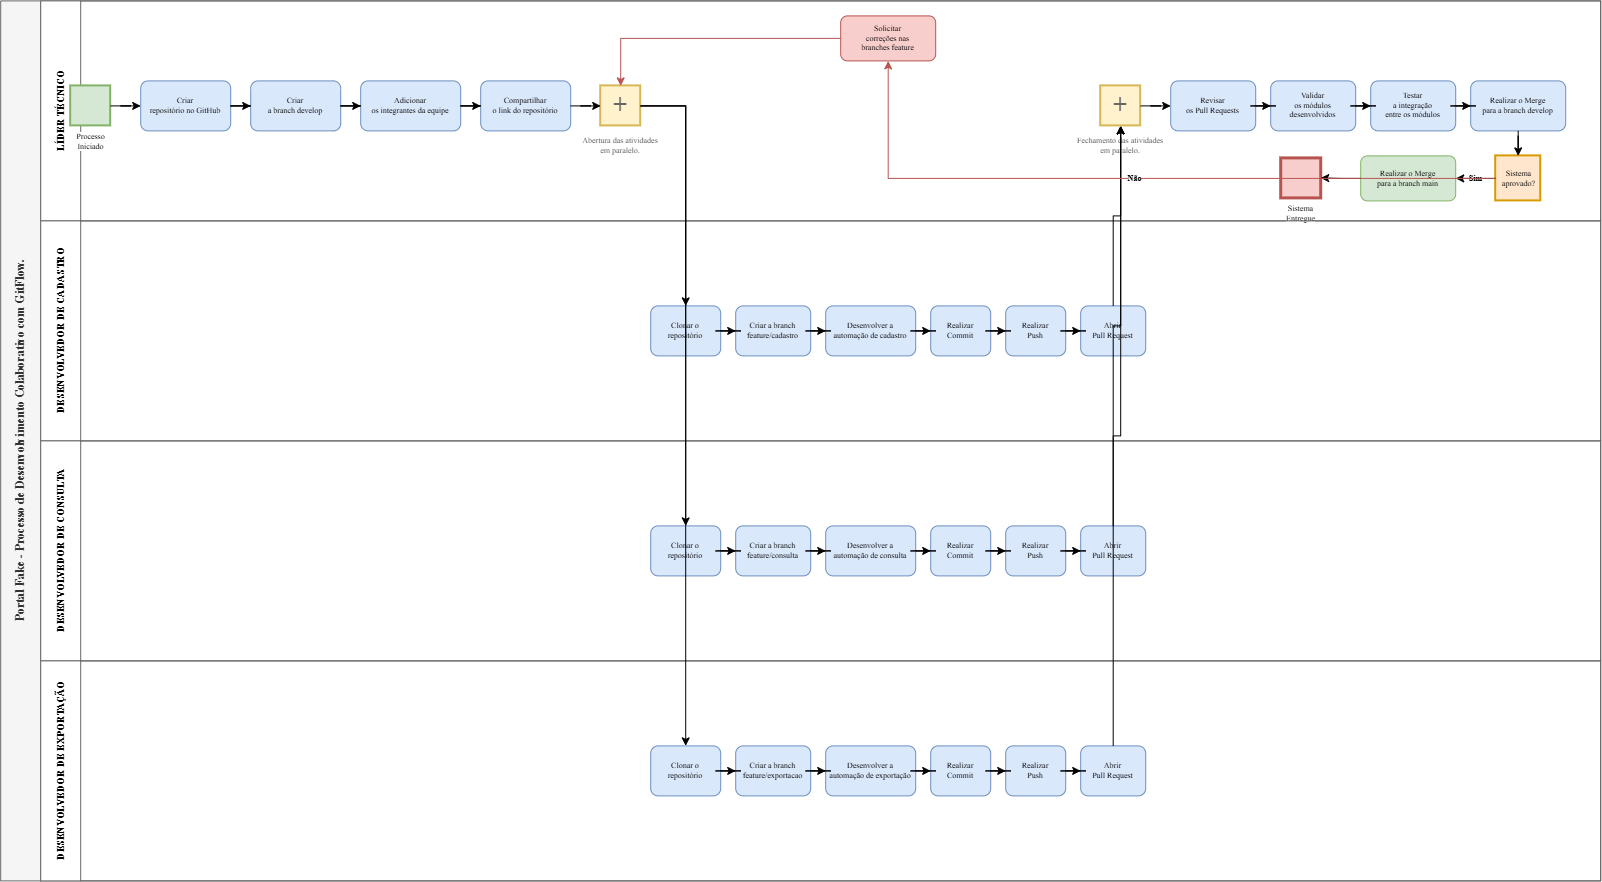

The diagram above was exported from draw.io. Its source (the exported page's mxGraphModel, read from the mxfile embedded in the PNG):
<mxGraphModel dx="2002" dy="1380" grid="1" gridSize="10" guides="1" tooltips="1" connect="1" arrows="1" fold="1" page="1" pageScale="1" pageWidth="1700" pageHeight="1100" math="0" shadow="0">
  <root>
    <mxCell id="0" />
    <mxCell id="1" parent="0" />
    <mxCell id="pool1" parent="1" style="swimlane;html=1;childLayout=stackLayout;resizeParent=1;resizeParentMax=0;startSize=40;horizontal=0;horizontalFlip=0;fillColor=#f5f5f5;fontColor=#333333;strokeColor=#666666;fontFamily=Times New Roman;fontSize=12;fontStyle=1;" value="Portal Fake - Processo de Desenvolvimento Colaborativo com GitFlow." vertex="1">
      <mxGeometry height="880" width="1600" x="40" y="40" as="geometry" />
    </mxCell>
    <mxCell id="lane_lt" parent="pool1" style="swimlane;html=1;startSize=40;horizontal=0;fillColor=#ffffff;strokeColor=#666666;fontFamily=Times New Roman;fontSize=10;fontStyle=1;" value="LÍDER TÉCNICO" vertex="1">
      <mxGeometry height="220" width="1560" x="40" as="geometry" />
    </mxCell>
    <mxCell id="start_evt" parent="lane_lt" style="ellipse;shape=bpmnEvent;html=1;verticalLabelPosition=bottom;labelBackgroundColor=#ffffff;verticalAlign=top;fillColor=#d5e8d4;strokeColor=#82b366;strokeWidth=2;fontFamily=Times New Roman;fontSize=8;" value="Processo&#10;Iniciado" vertex="1">
      <mxGeometry height="40" width="40" x="30" y="85" as="geometry" />
    </mxCell>
    <mxCell id="task_lt_1" parent="lane_lt" style="rounded=1;whiteSpace=wrap;html=1;fillColor=#dae8fc;strokeColor=#6c8ebf;strokeWidth=1;fontFamily=Times New Roman;fontSize=8;" value="Criar&#10;repositório no GitHub" vertex="1">
      <mxGeometry height="50" width="90" x="100" y="80" as="geometry" />
    </mxCell>
    <mxCell id="task_lt_2" parent="lane_lt" style="rounded=1;whiteSpace=wrap;html=1;fillColor=#dae8fc;strokeColor=#6c8ebf;strokeWidth=1;fontFamily=Times New Roman;fontSize=8;" value="Criar&#10;a branch develop" vertex="1">
      <mxGeometry height="50" width="90" x="210" y="80" as="geometry" />
    </mxCell>
    <mxCell id="task_lt_3" parent="lane_lt" style="rounded=1;whiteSpace=wrap;html=1;fillColor=#dae8fc;strokeColor=#6c8ebf;strokeWidth=1;fontFamily=Times New Roman;fontSize=8;" value="Adicionar&#10;os integrantes da equipe" vertex="1">
      <mxGeometry height="50" width="100" x="320" y="80" as="geometry" />
    </mxCell>
    <mxCell id="task_lt_4" parent="lane_lt" style="rounded=1;whiteSpace=wrap;html=1;fillColor=#dae8fc;strokeColor=#6c8ebf;strokeWidth=1;fontFamily=Times New Roman;fontSize=8;" value="Compartilhar&#10;o link do repositório" vertex="1">
      <mxGeometry height="50" width="90" x="440" y="80" as="geometry" />
    </mxCell>
    <mxCell id="gw_fork" parent="lane_lt" style="rhombus;shape=bpmnGateway;html=1;fillColor=#fff2cc;strokeColor=#d6b656;strokeWidth=2;fontFamily=Times New Roman;fontSize=8;" value="" vertex="1">
      <mxGeometry height="40" width="40" x="560" y="85" as="geometry" />
    </mxCell>
    <mxCell id="gw_fork_symbol" parent="gw_fork" style="text;html=1;strokeColor=none;fillColor=none;align=center;verticalAlign=middle;whiteSpace=wrap;rounded=0;fontSize=24;fontStyle=1;fontFamily=Times New Roman;fontColor=#666666;" value="+" vertex="1">
      <mxGeometry height="40" width="40" as="geometry" />
    </mxCell>
    <mxCell id="lbl_gw_fork" parent="lane_lt" style="text;html=1;strokeColor=none;fillColor=none;align=center;verticalAlign=middle;whiteSpace=wrap;rounded=0;fontFamily=Times New Roman;fontSize=8;fontColor=#555555;" value="Abertura das atividades&#10;em paralelo." vertex="1">
      <mxGeometry height="30" width="100" x="530" y="130" as="geometry" />
    </mxCell>
    <mxCell id="gw_join" parent="lane_lt" style="rhombus;shape=bpmnGateway;html=1;fillColor=#fff2cc;strokeColor=#d6b656;strokeWidth=2;fontFamily=Times New Roman;fontSize=8;" value="" vertex="1">
      <mxGeometry height="40" width="40" x="1060" y="85" as="geometry" />
    </mxCell>
    <mxCell id="gw_join_symbol" parent="gw_join" style="text;html=1;strokeColor=none;fillColor=none;align=center;verticalAlign=middle;whiteSpace=wrap;rounded=0;fontSize=24;fontStyle=1;fontFamily=Times New Roman;fontColor=#666666;" value="+" vertex="1">
      <mxGeometry height="40" width="40" as="geometry" />
    </mxCell>
    <mxCell id="lbl_gw_join" parent="lane_lt" style="text;html=1;strokeColor=none;fillColor=none;align=center;verticalAlign=middle;whiteSpace=wrap;rounded=0;fontFamily=Times New Roman;fontSize=8;fontColor=#555555;" value="Fechamento das atividades&#10;em paralelo." vertex="1">
      <mxGeometry height="30" width="110" x="1025" y="130" as="geometry" />
    </mxCell>
    <mxCell id="task_lt_rev" parent="lane_lt" style="rounded=1;whiteSpace=wrap;html=1;fillColor=#dae8fc;strokeColor=#6c8ebf;strokeWidth=1;fontFamily=Times New Roman;fontSize=8;" value="Revisar&#10;os Pull Requests" vertex="1">
      <mxGeometry height="50" width="85" x="1130" y="80" as="geometry" />
    </mxCell>
    <mxCell id="task_lt_val" parent="lane_lt" style="rounded=1;whiteSpace=wrap;html=1;fillColor=#dae8fc;strokeColor=#6c8ebf;strokeWidth=1;fontFamily=Times New Roman;fontSize=8;" value="Validar&#10;os módulos&#10;desenvolvidos" vertex="1">
      <mxGeometry height="50" width="85" x="1230" y="80" as="geometry" />
    </mxCell>
    <mxCell id="task_lt_test" parent="lane_lt" style="rounded=1;whiteSpace=wrap;html=1;fillColor=#dae8fc;strokeColor=#6c8ebf;strokeWidth=1;fontFamily=Times New Roman;fontSize=8;" value="Testar&#10;a integração&#10;entre os módulos" vertex="1">
      <mxGeometry height="50" width="85" x="1330" y="80" as="geometry" />
    </mxCell>
    <mxCell id="task_lt_merge_dev" parent="lane_lt" style="rounded=1;whiteSpace=wrap;html=1;fillColor=#dae8fc;strokeColor=#6c8ebf;strokeWidth=1;fontFamily=Times New Roman;fontSize=8;" value="Realizar o Merge&#10;para a branch develop" vertex="1">
      <mxGeometry height="50" width="95" x="1430" y="80" as="geometry" />
    </mxCell>
    <mxCell id="gw_xor" parent="lane_lt" style="rhombus;shape=bpmnGateway;html=1;fillColor=#ffe6cc;strokeColor=#d79b00;strokeWidth=2;fontFamily=Times New Roman;fontSize=8;" value="Sistema&#10;aprovado?" vertex="1">
      <mxGeometry height="45" width="45" x="1455" y="155" as="geometry" />
    </mxCell>
    <mxCell id="task_lt_fix" parent="lane_lt" style="rounded=1;whiteSpace=wrap;html=1;fillColor=#f8cecc;strokeColor=#b85450;strokeWidth=1;fontFamily=Times New Roman;fontSize=8;" value="Solicitar&#10;correções nas&#10;branches feature" vertex="1">
      <mxGeometry height="45" width="95" x="800" y="15" as="geometry" />
    </mxCell>
    <mxCell id="task_lt_main" parent="lane_lt" style="rounded=1;whiteSpace=wrap;html=1;fillColor=#d5e8d4;strokeColor=#82b366;strokeWidth=1;fontFamily=Times New Roman;fontSize=8;" value="Realizar o Merge&#10;para a branch main" vertex="1">
      <mxGeometry height="45" width="95" x="1320" y="155" as="geometry" />
    </mxCell>
    <mxCell id="end_evt" parent="lane_lt" style="ellipse;shape=bpmnEvent;html=1;verticalLabelPosition=bottom;labelBackgroundColor=#ffffff;verticalAlign=top;fillColor=#f8cecc;strokeColor=#b85450;strokeWidth=3;fontFamily=Times New Roman;fontSize=8;" value="Sistema&#10;Entregue" vertex="1">
      <mxGeometry height="40" width="40" x="1240" y="157" as="geometry" />
    </mxCell>
    <mxCell id="lane_cad" parent="pool1" style="swimlane;html=1;startSize=40;horizontal=0;fillColor=#ffffff;strokeColor=#666666;fontFamily=Times New Roman;fontSize=10;fontStyle=1;" value="DESENVOLVEDOR DE CADASTRO" vertex="1">
      <mxGeometry height="220" width="1560" x="40" y="220" as="geometry" />
    </mxCell>
    <mxCell id="t_cad_1" parent="lane_cad" style="rounded=1;whiteSpace=wrap;html=1;fillColor=#dae8fc;strokeColor=#6c8ebf;fontFamily=Times New Roman;fontSize=8;" value="Clonar o&#10;repositório" vertex="1">
      <mxGeometry height="50" width="70" x="610" y="85" as="geometry" />
    </mxCell>
    <mxCell id="t_cad_2" parent="lane_cad" style="rounded=1;whiteSpace=wrap;html=1;fillColor=#dae8fc;strokeColor=#6c8ebf;fontFamily=Times New Roman;fontSize=8;" value="Criar a branch&#10;feature/cadastro" vertex="1">
      <mxGeometry height="50" width="75" x="695" y="85" as="geometry" />
    </mxCell>
    <mxCell id="t_cad_3" parent="lane_cad" style="rounded=1;whiteSpace=wrap;html=1;fillColor=#dae8fc;strokeColor=#6c8ebf;fontFamily=Times New Roman;fontSize=8;" value="Desenvolver a&#10;automação de cadastro" vertex="1">
      <mxGeometry height="50" width="90" x="785" y="85" as="geometry" />
    </mxCell>
    <mxCell id="t_cad_4" parent="lane_cad" style="rounded=1;whiteSpace=wrap;html=1;fillColor=#dae8fc;strokeColor=#6c8ebf;fontFamily=Times New Roman;fontSize=8;" value="Realizar&#10;Commit" vertex="1">
      <mxGeometry height="50" width="60" x="890" y="85" as="geometry" />
    </mxCell>
    <mxCell id="t_cad_5" parent="lane_cad" style="rounded=1;whiteSpace=wrap;html=1;fillColor=#dae8fc;strokeColor=#6c8ebf;fontFamily=Times New Roman;fontSize=8;" value="Realizar&#10;Push" vertex="1">
      <mxGeometry height="50" width="60" x="965" y="85" as="geometry" />
    </mxCell>
    <mxCell id="t_cad_6" parent="lane_cad" style="rounded=1;whiteSpace=wrap;html=1;fillColor=#dae8fc;strokeColor=#6c8ebf;fontFamily=Times New Roman;fontSize=8;" value="Abrir&#10;Pull Request" vertex="1">
      <mxGeometry height="50" width="65" x="1040" y="85" as="geometry" />
    </mxCell>
    <mxCell id="lane_con" parent="pool1" style="swimlane;html=1;startSize=40;horizontal=0;fillColor=#ffffff;strokeColor=#666666;fontFamily=Times New Roman;fontSize=10;fontStyle=1;" value="DESENVOLVEDOR DE CONSULTA" vertex="1">
      <mxGeometry height="220" width="1560" x="40" y="440" as="geometry" />
    </mxCell>
    <mxCell id="t_con_1" parent="lane_con" style="rounded=1;whiteSpace=wrap;html=1;fillColor=#dae8fc;strokeColor=#6c8ebf;fontFamily=Times New Roman;fontSize=8;" value="Clonar o&#10;repositório" vertex="1">
      <mxGeometry height="50" width="70" x="610" y="85" as="geometry" />
    </mxCell>
    <mxCell id="t_con_2" parent="lane_con" style="rounded=1;whiteSpace=wrap;html=1;fillColor=#dae8fc;strokeColor=#6c8ebf;fontFamily=Times New Roman;fontSize=8;" value="Criar a branch&#10;feature/consulta" vertex="1">
      <mxGeometry height="50" width="75" x="695" y="85" as="geometry" />
    </mxCell>
    <mxCell id="t_con_3" parent="lane_con" style="rounded=1;whiteSpace=wrap;html=1;fillColor=#dae8fc;strokeColor=#6c8ebf;fontFamily=Times New Roman;fontSize=8;" value="Desenvolver a&#10;automação de consulta" vertex="1">
      <mxGeometry height="50" width="90" x="785" y="85" as="geometry" />
    </mxCell>
    <mxCell id="t_con_4" parent="lane_con" style="rounded=1;whiteSpace=wrap;html=1;fillColor=#dae8fc;strokeColor=#6c8ebf;fontFamily=Times New Roman;fontSize=8;" value="Realizar&#10;Commit" vertex="1">
      <mxGeometry height="50" width="60" x="890" y="85" as="geometry" />
    </mxCell>
    <mxCell id="t_con_5" parent="lane_con" style="rounded=1;whiteSpace=wrap;html=1;fillColor=#dae8fc;strokeColor=#6c8ebf;fontFamily=Times New Roman;fontSize=8;" value="Realizar&#10;Push" vertex="1">
      <mxGeometry height="50" width="60" x="965" y="85" as="geometry" />
    </mxCell>
    <mxCell id="t_con_6" parent="lane_con" style="rounded=1;whiteSpace=wrap;html=1;fillColor=#dae8fc;strokeColor=#6c8ebf;fontFamily=Times New Roman;fontSize=8;" value="Abrir&#10;Pull Request" vertex="1">
      <mxGeometry height="50" width="65" x="1040" y="85" as="geometry" />
    </mxCell>
    <mxCell id="lane_exp" parent="pool1" style="swimlane;html=1;startSize=40;horizontal=0;fillColor=#ffffff;strokeColor=#666666;fontFamily=Times New Roman;fontSize=10;fontStyle=1;" value="DESENVOLVEDOR DE EXPORTAÇÃO" vertex="1">
      <mxGeometry height="220" width="1560" x="40" y="660" as="geometry" />
    </mxCell>
    <mxCell id="t_exp_1" parent="lane_exp" style="rounded=1;whiteSpace=wrap;html=1;fillColor=#dae8fc;strokeColor=#6c8ebf;fontFamily=Times New Roman;fontSize=8;" value="Clonar o&#10;repositório" vertex="1">
      <mxGeometry height="50" width="70" x="610" y="85" as="geometry" />
    </mxCell>
    <mxCell id="t_exp_2" parent="lane_exp" style="rounded=1;whiteSpace=wrap;html=1;fillColor=#dae8fc;strokeColor=#6c8ebf;fontFamily=Times New Roman;fontSize=8;" value="Criar a branch&#10;feature/exportacao" vertex="1">
      <mxGeometry height="50" width="75" x="695" y="85" as="geometry" />
    </mxCell>
    <mxCell id="t_exp_3" parent="lane_exp" style="rounded=1;whiteSpace=wrap;html=1;fillColor=#dae8fc;strokeColor=#6c8ebf;fontFamily=Times New Roman;fontSize=8;" value="Desenvolver a&#10;automação de exportação" vertex="1">
      <mxGeometry height="50" width="90" x="785" y="85" as="geometry" />
    </mxCell>
    <mxCell id="t_exp_4" parent="lane_exp" style="rounded=1;whiteSpace=wrap;html=1;fillColor=#dae8fc;strokeColor=#6c8ebf;fontFamily=Times New Roman;fontSize=8;" value="Realizar&#10;Commit" vertex="1">
      <mxGeometry height="50" width="60" x="890" y="85" as="geometry" />
    </mxCell>
    <mxCell id="t_exp_5" parent="lane_exp" style="rounded=1;whiteSpace=wrap;html=1;fillColor=#dae8fc;strokeColor=#6c8ebf;fontFamily=Times New Roman;fontSize=8;" value="Realizar&#10;Push" vertex="1">
      <mxGeometry height="50" width="60" x="965" y="85" as="geometry" />
    </mxCell>
    <mxCell id="t_exp_6" parent="lane_exp" style="rounded=1;whiteSpace=wrap;html=1;fillColor=#dae8fc;strokeColor=#6c8ebf;fontFamily=Times New Roman;fontSize=8;" value="Abrir&#10;Pull Request" vertex="1">
      <mxGeometry height="50" width="65" x="1040" y="85" as="geometry" />
    </mxCell>
    <mxCell id="flow1" edge="1" parent="pool1" source="start_evt" style="edgeStyle=orthogonalEdgeStyle;rounded=0;orthogonalLoop=1;jettySize=auto;html=1;strokeColor=#000000;strokeWidth=1;" target="task_lt_1">
      <mxGeometry relative="1" as="geometry" />
    </mxCell>
    <mxCell id="flow2" edge="1" parent="pool1" source="task_lt_1" style="edgeStyle=orthogonalEdgeStyle;rounded=0;orthogonalLoop=1;jettySize=auto;html=1;strokeColor=#000000;strokeWidth=1;" target="task_lt_2">
      <mxGeometry relative="1" as="geometry" />
    </mxCell>
    <mxCell id="flow3" edge="1" parent="pool1" source="task_lt_2" style="edgeStyle=orthogonalEdgeStyle;rounded=0;orthogonalLoop=1;jettySize=auto;html=1;strokeColor=#000000;strokeWidth=1;" target="task_lt_3">
      <mxGeometry relative="1" as="geometry" />
    </mxCell>
    <mxCell id="flow4" edge="1" parent="pool1" source="task_lt_3" style="edgeStyle=orthogonalEdgeStyle;rounded=0;orthogonalLoop=1;jettySize=auto;html=1;strokeColor=#000000;strokeWidth=1;" target="task_lt_4">
      <mxGeometry relative="1" as="geometry" />
    </mxCell>
    <mxCell id="flow5" edge="1" parent="pool1" source="task_lt_4" style="edgeStyle=orthogonalEdgeStyle;rounded=0;orthogonalLoop=1;jettySize=auto;html=1;strokeColor=#000000;strokeWidth=1;" target="gw_fork">
      <mxGeometry relative="1" as="geometry" />
    </mxCell>
    <mxCell id="flow_fork_cad" edge="1" parent="pool1" source="gw_fork" style="edgeStyle=orthogonalEdgeStyle;rounded=0;orthogonalLoop=1;jettySize=auto;html=1;strokeColor=#000000;strokeWidth=1;" target="t_cad_1">
      <mxGeometry relative="1" as="geometry" />
    </mxCell>
    <mxCell id="flow_fork_con" edge="1" parent="pool1" source="gw_fork" style="edgeStyle=orthogonalEdgeStyle;rounded=0;orthogonalLoop=1;jettySize=auto;html=1;strokeColor=#000000;strokeWidth=1;" target="t_con_1">
      <mxGeometry relative="1" as="geometry" />
    </mxCell>
    <mxCell id="flow_fork_exp" edge="1" parent="pool1" source="gw_fork" style="edgeStyle=orthogonalEdgeStyle;rounded=0;orthogonalLoop=1;jettySize=auto;html=1;strokeColor=#000000;strokeWidth=1;" target="t_exp_1">
      <mxGeometry relative="1" as="geometry" />
    </mxCell>
    <mxCell id="flow_c1" edge="1" parent="pool1" source="t_cad_1" style="edgeStyle=orthogonalEdgeStyle;rounded=0;orthogonalLoop=1;jettySize=auto;html=1;strokeColor=#000000;strokeWidth=1;" target="t_cad_2">
      <mxGeometry relative="1" as="geometry" />
    </mxCell>
    <mxCell id="flow_c2" edge="1" parent="pool1" source="t_cad_2" style="edgeStyle=orthogonalEdgeStyle;rounded=0;orthogonalLoop=1;jettySize=auto;html=1;strokeColor=#000000;strokeWidth=1;" target="t_cad_3">
      <mxGeometry relative="1" as="geometry" />
    </mxCell>
    <mxCell id="flow_c3" edge="1" parent="pool1" source="t_cad_3" style="edgeStyle=orthogonalEdgeStyle;rounded=0;orthogonalLoop=1;jettySize=auto;html=1;strokeColor=#000000;strokeWidth=1;" target="t_cad_4">
      <mxGeometry relative="1" as="geometry" />
    </mxCell>
    <mxCell id="flow_c4" edge="1" parent="pool1" source="t_cad_4" style="edgeStyle=orthogonalEdgeStyle;rounded=0;orthogonalLoop=1;jettySize=auto;html=1;strokeColor=#000000;strokeWidth=1;" target="t_cad_5">
      <mxGeometry relative="1" as="geometry" />
    </mxCell>
    <mxCell id="flow_c5" edge="1" parent="pool1" source="t_cad_5" style="edgeStyle=orthogonalEdgeStyle;rounded=0;orthogonalLoop=1;jettySize=auto;html=1;strokeColor=#000000;strokeWidth=1;" target="t_cad_6">
      <mxGeometry relative="1" as="geometry" />
    </mxCell>
    <mxCell id="flow_c6" edge="1" parent="pool1" source="t_cad_6" style="edgeStyle=orthogonalEdgeStyle;rounded=0;orthogonalLoop=1;jettySize=auto;html=1;strokeColor=#000000;strokeWidth=1;" target="gw_join">
      <mxGeometry relative="1" as="geometry" />
    </mxCell>
    <mxCell id="flow_q1" edge="1" parent="pool1" source="t_con_1" style="edgeStyle=orthogonalEdgeStyle;rounded=0;orthogonalLoop=1;jettySize=auto;html=1;strokeColor=#000000;strokeWidth=1;" target="t_con_2">
      <mxGeometry relative="1" as="geometry" />
    </mxCell>
    <mxCell id="flow_q2" edge="1" parent="pool1" source="t_con_2" style="edgeStyle=orthogonalEdgeStyle;rounded=0;orthogonalLoop=1;jettySize=auto;html=1;strokeColor=#000000;strokeWidth=1;" target="t_con_3">
      <mxGeometry relative="1" as="geometry" />
    </mxCell>
    <mxCell id="flow_q3" edge="1" parent="pool1" source="t_con_3" style="edgeStyle=orthogonalEdgeStyle;rounded=0;orthogonalLoop=1;jettySize=auto;html=1;strokeColor=#000000;strokeWidth=1;" target="t_con_4">
      <mxGeometry relative="1" as="geometry" />
    </mxCell>
    <mxCell id="flow_q4" edge="1" parent="pool1" source="t_con_4" style="edgeStyle=orthogonalEdgeStyle;rounded=0;orthogonalLoop=1;jettySize=auto;html=1;strokeColor=#000000;strokeWidth=1;" target="t_con_5">
      <mxGeometry relative="1" as="geometry" />
    </mxCell>
    <mxCell id="flow_q5" edge="1" parent="pool1" source="t_con_5" style="edgeStyle=orthogonalEdgeStyle;rounded=0;orthogonalLoop=1;jettySize=auto;html=1;strokeColor=#000000;strokeWidth=1;" target="t_con_6">
      <mxGeometry relative="1" as="geometry" />
    </mxCell>
    <mxCell id="flow_q6" edge="1" parent="pool1" source="t_con_6" style="edgeStyle=orthogonalEdgeStyle;rounded=0;orthogonalLoop=1;jettySize=auto;html=1;strokeColor=#000000;strokeWidth=1;" target="gw_join">
      <mxGeometry relative="1" as="geometry" />
    </mxCell>
    <mxCell id="flow_e1" edge="1" parent="pool1" source="t_exp_1" style="edgeStyle=orthogonalEdgeStyle;rounded=0;orthogonalLoop=1;jettySize=auto;html=1;strokeColor=#000000;strokeWidth=1;" target="t_exp_2">
      <mxGeometry relative="1" as="geometry" />
    </mxCell>
    <mxCell id="flow_e2" edge="1" parent="pool1" source="t_exp_2" style="edgeStyle=orthogonalEdgeStyle;rounded=0;orthogonalLoop=1;jettySize=auto;html=1;strokeColor=#000000;strokeWidth=1;" target="t_exp_3">
      <mxGeometry relative="1" as="geometry" />
    </mxCell>
    <mxCell id="flow_e3" edge="1" parent="pool1" source="t_exp_3" style="edgeStyle=orthogonalEdgeStyle;rounded=0;orthogonalLoop=1;jettySize=auto;html=1;strokeColor=#000000;strokeWidth=1;" target="t_exp_4">
      <mxGeometry relative="1" as="geometry" />
    </mxCell>
    <mxCell id="flow_e4" edge="1" parent="pool1" source="t_exp_4" style="edgeStyle=orthogonalEdgeStyle;rounded=0;orthogonalLoop=1;jettySize=auto;html=1;strokeColor=#000000;strokeWidth=1;" target="t_exp_5">
      <mxGeometry relative="1" as="geometry" />
    </mxCell>
    <mxCell id="flow_e5" edge="1" parent="pool1" source="t_exp_5" style="edgeStyle=orthogonalEdgeStyle;rounded=0;orthogonalLoop=1;jettySize=auto;html=1;strokeColor=#000000;strokeWidth=1;" target="t_exp_6">
      <mxGeometry relative="1" as="geometry" />
    </mxCell>
    <mxCell id="flow_e6" edge="1" parent="pool1" source="t_exp_6" style="edgeStyle=orthogonalEdgeStyle;rounded=0;orthogonalLoop=1;jettySize=auto;html=1;strokeColor=#000000;strokeWidth=1;" target="gw_join">
      <mxGeometry relative="1" as="geometry" />
    </mxCell>
    <mxCell id="flow_join_rev" edge="1" parent="pool1" source="gw_join" style="edgeStyle=orthogonalEdgeStyle;rounded=0;orthogonalLoop=1;jettySize=auto;html=1;strokeColor=#000000;strokeWidth=1;" target="task_lt_rev">
      <mxGeometry relative="1" as="geometry" />
    </mxCell>
    <mxCell id="flow_rev_val" edge="1" parent="pool1" source="task_lt_rev" style="edgeStyle=orthogonalEdgeStyle;rounded=0;orthogonalLoop=1;jettySize=auto;html=1;strokeColor=#000000;strokeWidth=1;" target="task_lt_val">
      <mxGeometry relative="1" as="geometry" />
    </mxCell>
    <mxCell id="flow_val_test" edge="1" parent="pool1" source="task_lt_val" style="edgeStyle=orthogonalEdgeStyle;rounded=0;orthogonalLoop=1;jettySize=auto;html=1;strokeColor=#000000;strokeWidth=1;" target="task_lt_test">
      <mxGeometry relative="1" as="geometry" />
    </mxCell>
    <mxCell id="flow_test_mdev" edge="1" parent="pool1" source="task_lt_test" style="edgeStyle=orthogonalEdgeStyle;rounded=0;orthogonalLoop=1;jettySize=auto;html=1;strokeColor=#000000;strokeWidth=1;" target="task_lt_merge_dev">
      <mxGeometry relative="1" as="geometry" />
    </mxCell>
    <mxCell id="flow_mdev_xor" edge="1" parent="pool1" source="task_lt_merge_dev" style="edgeStyle=orthogonalEdgeStyle;rounded=0;orthogonalLoop=1;jettySize=auto;html=1;strokeColor=#000000;strokeWidth=1;" target="gw_xor">
      <mxGeometry relative="1" as="geometry" />
    </mxCell>
    <mxCell id="flow_xor_sim" edge="1" parent="pool1" source="gw_xor" style="edgeStyle=orthogonalEdgeStyle;rounded=0;orthogonalLoop=1;jettySize=auto;html=1;strokeColor=#000000;strokeWidth=1;fontFamily=Times New Roman;fontSize=8;fontStyle=1;" target="task_lt_main" value="Sim">
      <mxGeometry relative="1" as="geometry" />
    </mxCell>
    <mxCell id="flow_main_end" edge="1" parent="pool1" source="task_lt_main" style="edgeStyle=orthogonalEdgeStyle;rounded=0;orthogonalLoop=1;jettySize=auto;html=1;strokeColor=#000000;strokeWidth=1;" target="end_evt">
      <mxGeometry relative="1" as="geometry" />
    </mxCell>
    <mxCell id="flow_xor_nao" edge="1" parent="pool1" source="gw_xor" style="edgeStyle=orthogonalEdgeStyle;rounded=0;orthogonalLoop=1;jettySize=auto;html=1;strokeColor=#b85450;strokeWidth=1;fontFamily=Times New Roman;fontSize=8;fontStyle=1;" target="task_lt_fix" value="Não">
      <mxGeometry relative="1" as="geometry" />
    </mxCell>
    <mxCell id="flow_fix_fork" edge="1" parent="pool1" source="task_lt_fix" style="edgeStyle=orthogonalEdgeStyle;rounded=0;orthogonalLoop=1;jettySize=auto;html=1;strokeColor=#b85450;strokeWidth=1;" target="gw_fork">
      <mxGeometry relative="1" as="geometry" />
    </mxCell>
  </root>
</mxGraphModel>